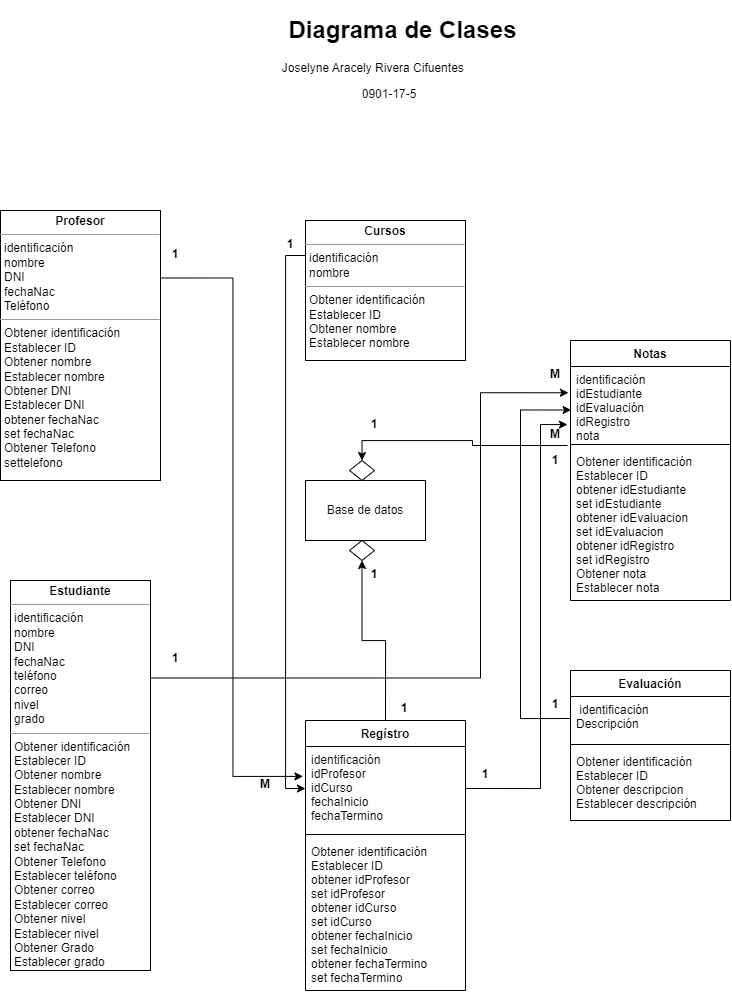

The diagram above was exported from draw.io. Its source (the exported page's mxGraphModel, read from the mxfile embedded in the PNG):
<mxGraphModel dx="2188" dy="1209" grid="1" gridSize="10" guides="1" tooltips="1" connect="1" arrows="1" fold="1" page="1" pageScale="1" pageWidth="827" pageHeight="1169" math="0" shadow="0">
  <root>
    <mxCell id="0" />
    <mxCell id="1" parent="0" />
    <mxCell id="Su798xzf4Vxv22BBG9i1-57" value="&lt;h1&gt;&lt;span style=&quot;white-space: pre;&quot;&gt;&lt;span style=&quot;white-space: pre;&quot;&gt;&#09;&lt;/span&gt;&#09;&lt;/span&gt;&lt;span style=&quot;white-space: pre;&quot;&gt;&#09;&lt;/span&gt;&lt;span style=&quot;white-space: pre;&quot;&gt;&#09;&lt;/span&gt;&lt;span style=&quot;white-space: pre;&quot;&gt;&#09;&lt;/span&gt;&lt;font&gt;&amp;nbsp;Diagrama de Clases&lt;/font&gt;&lt;/h1&gt;&lt;p&gt;&lt;span style=&quot;white-space: pre;&quot;&gt;&#09;&lt;/span&gt;&lt;span style=&quot;white-space: pre;&quot;&gt;&#09;&lt;/span&gt;&lt;span style=&quot;white-space: pre;&quot;&gt;&#09;&lt;/span&gt;&lt;span style=&quot;white-space: pre;&quot;&gt;&#09;&lt;/span&gt;&lt;span style=&quot;white-space: pre;&quot;&gt;&#09;&lt;/span&gt;&lt;span style=&quot;white-space: pre;&quot;&gt;&#09;&lt;/span&gt;&lt;span style=&quot;white-space: pre;&quot;&gt;&#09;&lt;/span&gt;&lt;span style=&quot;white-space: pre;&quot;&gt;&#09;&lt;/span&gt;&lt;span style=&quot;white-space: pre;&quot;&gt;&#09;&lt;/span&gt;&lt;span style=&quot;white-space: pre;&quot;&gt;&#09;&lt;/span&gt;&lt;font&gt;Joselyne Aracely Rivera Cifuentes&lt;/font&gt;&lt;/p&gt;&lt;p&gt;&lt;span style=&quot;white-space: pre;&quot;&gt;&#09;&lt;/span&gt;&lt;span style=&quot;white-space: pre;&quot;&gt;&#09;&lt;/span&gt;&lt;span style=&quot;white-space: pre;&quot;&gt;&#09;&lt;/span&gt;&lt;span style=&quot;white-space: pre;&quot;&gt;&#09;&lt;/span&gt;&lt;span style=&quot;white-space: pre;&quot;&gt;&#09;&lt;/span&gt;&lt;span style=&quot;white-space: pre;&quot;&gt;&#09;&lt;/span&gt;&lt;span style=&quot;white-space: pre;&quot;&gt;&#09;&lt;/span&gt;&lt;span style=&quot;white-space: pre;&quot;&gt;&#09;&lt;/span&gt;&lt;span style=&quot;white-space: pre;&quot;&gt;&#09;&lt;/span&gt;&lt;span style=&quot;white-space: pre;&quot;&gt;&#09;&lt;/span&gt;&lt;span style=&quot;white-space: pre;&quot;&gt;&#09;&lt;/span&gt;&lt;span style=&quot;white-space: pre;&quot;&gt;&#09;&lt;/span&gt;&lt;span style=&quot;white-space: pre;&quot;&gt;&#09;&lt;/span&gt;&lt;font&gt;0901-17-5&lt;/font&gt;&lt;/p&gt;" style="text;html=1;strokeColor=none;fillColor=none;spacing=5;spacingTop=-20;whiteSpace=wrap;overflow=hidden;rounded=0;" parent="1" vertex="1">
      <mxGeometry x="50" y="20" width="710" height="120" as="geometry" />
    </mxCell>
    <mxCell id="Su798xzf4Vxv22BBG9i1-96" value="Base de datos" style="rounded=0;whiteSpace=wrap;html=1;" parent="1" vertex="1">
      <mxGeometry x="345" y="490" width="120" height="60" as="geometry" />
    </mxCell>
    <mxCell id="QL5-rT9L6TUlza3_yNl0-2" style="edgeStyle=orthogonalEdgeStyle;rounded=0;orthogonalLoop=1;jettySize=auto;html=1;exitX=1;exitY=0.25;exitDx=0;exitDy=0;entryX=-0.016;entryY=0.356;entryDx=0;entryDy=0;entryPerimeter=0;" edge="1" parent="1" source="Su798xzf4Vxv22BBG9i1-97" target="Su798xzf4Vxv22BBG9i1-106">
      <mxGeometry relative="1" as="geometry" />
    </mxCell>
    <mxCell id="Su798xzf4Vxv22BBG9i1-97" value="&lt;p style=&quot;margin:0px;margin-top:4px;text-align:center;&quot;&gt;&lt;b&gt;Profesor&lt;/b&gt;&lt;/p&gt;&lt;hr size=&quot;1&quot;&gt;&lt;p style=&quot;margin:0px;margin-left:4px;&quot;&gt;identificación&lt;/p&gt;&lt;p style=&quot;margin:0px;margin-left:4px;&quot;&gt;nombre&lt;/p&gt;&lt;p style=&quot;margin:0px;margin-left:4px;&quot;&gt;DNI&lt;/p&gt;&lt;p style=&quot;margin:0px;margin-left:4px;&quot;&gt;fechaNac&lt;/p&gt;&lt;p style=&quot;margin:0px;margin-left:4px;&quot;&gt;&lt;font&gt;Teléfono&lt;/font&gt;&lt;/p&gt;&lt;hr size=&quot;1&quot;&gt;&lt;p style=&quot;margin:0px;margin-left:4px;&quot;&gt;Obtener identificación&lt;/p&gt;&lt;p style=&quot;margin:0px;margin-left:4px;&quot;&gt;Establecer ID&lt;/p&gt;&lt;p style=&quot;margin:0px;margin-left:4px;&quot;&gt;Obtener nombre&lt;/p&gt;&lt;p style=&quot;margin:0px;margin-left:4px;&quot;&gt;Establecer nombre&lt;/p&gt;&lt;p style=&quot;margin:0px;margin-left:4px;&quot;&gt;Obtener DNI&lt;/p&gt;&lt;p style=&quot;margin:0px;margin-left:4px;&quot;&gt;Establecer DNI&lt;/p&gt;&lt;p style=&quot;margin:0px;margin-left:4px;&quot;&gt;obtener fechaNac&lt;/p&gt;&lt;p style=&quot;margin:0px;margin-left:4px;&quot;&gt;set fechaNac&lt;/p&gt;&lt;p style=&quot;margin:0px;margin-left:4px;&quot;&gt;Obtener Telefono&lt;/p&gt;&lt;p style=&quot;margin:0px;margin-left:4px;&quot;&gt;settelefono&lt;/p&gt;&lt;p style=&quot;margin:0px;margin-left:4px;&quot;&gt;&lt;br&gt;&lt;/p&gt;" style="verticalAlign=top;align=left;overflow=fill;fontSize=12;fontFamily=Helvetica;html=1;" parent="1" vertex="1">
      <mxGeometry x="40" y="220" width="160" height="270" as="geometry" />
    </mxCell>
    <mxCell id="QL5-rT9L6TUlza3_yNl0-4" style="edgeStyle=orthogonalEdgeStyle;rounded=0;orthogonalLoop=1;jettySize=auto;html=1;exitX=0;exitY=0.25;exitDx=0;exitDy=0;entryX=0;entryY=0.5;entryDx=0;entryDy=0;" edge="1" parent="1" source="Su798xzf4Vxv22BBG9i1-98" target="Su798xzf4Vxv22BBG9i1-106">
      <mxGeometry relative="1" as="geometry" />
    </mxCell>
    <mxCell id="Su798xzf4Vxv22BBG9i1-98" value="&lt;p style=&quot;margin:0px;margin-top:4px;text-align:center;&quot;&gt;&lt;b&gt;Cursos&lt;/b&gt;&lt;/p&gt;&lt;hr size=&quot;1&quot;&gt;&lt;p style=&quot;margin:0px;margin-left:4px;&quot;&gt;identificación&lt;/p&gt;&lt;p style=&quot;margin:0px;margin-left:4px;&quot;&gt;nombre&lt;/p&gt;&lt;hr size=&quot;1&quot;&gt;&lt;p style=&quot;margin:0px;margin-left:4px;&quot;&gt;&lt;span style=&quot;background-color: initial;&quot;&gt;Obtener identificación&lt;/span&gt;&lt;/p&gt;&lt;p style=&quot;margin:0px;margin-left:4px;&quot;&gt;Establecer ID&lt;/p&gt;&lt;p style=&quot;margin:0px;margin-left:4px;&quot;&gt;Obtener nombre&lt;/p&gt;&lt;p style=&quot;margin:0px;margin-left:4px;&quot;&gt;Establecer nombre&lt;/p&gt;" style="verticalAlign=top;align=left;overflow=fill;fontSize=12;fontFamily=Helvetica;html=1;" parent="1" vertex="1">
      <mxGeometry x="345" y="230" width="160" height="140" as="geometry" />
    </mxCell>
    <mxCell id="QL5-rT9L6TUlza3_yNl0-3" style="edgeStyle=orthogonalEdgeStyle;rounded=0;orthogonalLoop=1;jettySize=auto;html=1;exitX=1;exitY=0.25;exitDx=0;exitDy=0;entryX=-0.013;entryY=0.355;entryDx=0;entryDy=0;entryPerimeter=0;" edge="1" parent="1" source="Su798xzf4Vxv22BBG9i1-99" target="Su798xzf4Vxv22BBG9i1-110">
      <mxGeometry relative="1" as="geometry">
        <Array as="points">
          <mxPoint x="520" y="688" />
          <mxPoint x="520" y="402" />
        </Array>
      </mxGeometry>
    </mxCell>
    <mxCell id="Su798xzf4Vxv22BBG9i1-99" value="&lt;p style=&quot;margin:0px;margin-top:4px;text-align:center;&quot;&gt;&lt;b&gt;Estudiante&lt;/b&gt;&lt;/p&gt;&lt;hr size=&quot;1&quot;&gt;&lt;p style=&quot;margin:0px;margin-left:4px;&quot;&gt;identificación&lt;/p&gt;&lt;p style=&quot;margin:0px;margin-left:4px;&quot;&gt;nombre&lt;/p&gt;&lt;p style=&quot;margin:0px;margin-left:4px;&quot;&gt;DNI&lt;/p&gt;&lt;p style=&quot;margin:0px;margin-left:4px;&quot;&gt;fechaNac&lt;/p&gt;&lt;p style=&quot;margin:0px;margin-left:4px;&quot;&gt;teléfono&lt;/p&gt;&lt;p style=&quot;margin:0px;margin-left:4px;&quot;&gt;correo&lt;/p&gt;&lt;p style=&quot;margin:0px;margin-left:4px;&quot;&gt;nivel&lt;/p&gt;&lt;p style=&quot;margin:0px;margin-left:4px;&quot;&gt;grado&lt;/p&gt;&lt;hr size=&quot;1&quot;&gt;&lt;p style=&quot;margin:0px;margin-left:4px;&quot;&gt;Obtener identificación&lt;/p&gt;&lt;p style=&quot;margin:0px;margin-left:4px;&quot;&gt;Establecer ID&lt;/p&gt;&lt;p style=&quot;margin:0px;margin-left:4px;&quot;&gt;Obtener nombre&lt;/p&gt;&lt;p style=&quot;margin:0px;margin-left:4px;&quot;&gt;Establecer nombre&lt;/p&gt;&lt;p style=&quot;margin:0px;margin-left:4px;&quot;&gt;Obtener DNI&lt;/p&gt;&lt;p style=&quot;margin:0px;margin-left:4px;&quot;&gt;Establecer DNI&lt;/p&gt;&lt;p style=&quot;margin:0px;margin-left:4px;&quot;&gt;obtener fechaNac&lt;/p&gt;&lt;p style=&quot;margin:0px;margin-left:4px;&quot;&gt;set fechaNac&lt;/p&gt;&lt;p style=&quot;margin:0px;margin-left:4px;&quot;&gt;Obtener Telefono&lt;/p&gt;&lt;p style=&quot;margin:0px;margin-left:4px;&quot;&gt;Establecer teléfono&lt;/p&gt;&lt;p style=&quot;margin:0px;margin-left:4px;&quot;&gt;Obtener correo&lt;/p&gt;&lt;p style=&quot;margin:0px;margin-left:4px;&quot;&gt;Establecer correo&lt;/p&gt;&lt;p style=&quot;margin:0px;margin-left:4px;&quot;&gt;Obtener nivel&lt;/p&gt;&lt;p style=&quot;margin:0px;margin-left:4px;&quot;&gt;Establecer nivel&lt;/p&gt;&lt;p style=&quot;margin:0px;margin-left:4px;&quot;&gt;Obtener Grado&lt;/p&gt;&lt;p style=&quot;margin:0px;margin-left:4px;&quot;&gt;Establecer grado&lt;/p&gt;" style="verticalAlign=top;align=left;overflow=fill;fontSize=12;fontFamily=Helvetica;html=1;" parent="1" vertex="1">
      <mxGeometry x="50" y="590" width="140" height="390" as="geometry" />
    </mxCell>
    <mxCell id="Su798xzf4Vxv22BBG9i1-101" value="Evaluación" style="swimlane;fontStyle=1;align=center;verticalAlign=top;childLayout=stackLayout;horizontal=1;startSize=26;horizontalStack=0;resizeParent=1;resizeParentMax=0;resizeLast=0;collapsible=1;marginBottom=0;" parent="1" vertex="1">
      <mxGeometry x="610" y="680" width="160" height="150" as="geometry" />
    </mxCell>
    <mxCell id="Su798xzf4Vxv22BBG9i1-102" value=" identificación&#10;Descripción" style="text;strokeColor=none;fillColor=none;align=left;verticalAlign=top;spacingLeft=4;spacingRight=4;overflow=hidden;rotatable=0;points=[[0,0.5],[1,0.5]];portConstraint=eastwest;" parent="Su798xzf4Vxv22BBG9i1-101" vertex="1">
      <mxGeometry y="26" width="160" height="44" as="geometry" />
    </mxCell>
    <mxCell id="Su798xzf4Vxv22BBG9i1-103" value="" style="line;strokeWidth=1;fillColor=none;align=left;verticalAlign=middle;spacingTop=-1;spacingLeft=3;spacingRight=3;rotatable=0;labelPosition=right;points=[];portConstraint=eastwest;strokeColor=inherit;" parent="Su798xzf4Vxv22BBG9i1-101" vertex="1">
      <mxGeometry y="70" width="160" height="8" as="geometry" />
    </mxCell>
    <mxCell id="Su798xzf4Vxv22BBG9i1-104" value="Obtener identificación&#10;Establecer ID&#10;Obtener descripcion&#10;Establecer descripción" style="text;strokeColor=none;fillColor=none;align=left;verticalAlign=top;spacingLeft=4;spacingRight=4;overflow=hidden;rotatable=0;points=[[0,0.5],[1,0.5]];portConstraint=eastwest;" parent="Su798xzf4Vxv22BBG9i1-101" vertex="1">
      <mxGeometry y="78" width="160" height="72" as="geometry" />
    </mxCell>
    <mxCell id="QL5-rT9L6TUlza3_yNl0-10" style="edgeStyle=orthogonalEdgeStyle;rounded=0;orthogonalLoop=1;jettySize=auto;html=1;exitX=0.5;exitY=0;exitDx=0;exitDy=0;entryX=0.5;entryY=1;entryDx=0;entryDy=0;" edge="1" parent="1" source="Su798xzf4Vxv22BBG9i1-105" target="QL5-rT9L6TUlza3_yNl0-8">
      <mxGeometry relative="1" as="geometry" />
    </mxCell>
    <mxCell id="Su798xzf4Vxv22BBG9i1-105" value="Regístro" style="swimlane;fontStyle=1;align=center;verticalAlign=top;childLayout=stackLayout;horizontal=1;startSize=26;horizontalStack=0;resizeParent=1;resizeParentMax=0;resizeLast=0;collapsible=1;marginBottom=0;" parent="1" vertex="1">
      <mxGeometry x="345" y="730" width="160" height="270" as="geometry" />
    </mxCell>
    <mxCell id="Su798xzf4Vxv22BBG9i1-106" value="identificación&#10;idProfesor&#10;idCurso&#10;fechaInicio&#10;fechaTermino" style="text;strokeColor=none;fillColor=none;align=left;verticalAlign=top;spacingLeft=4;spacingRight=4;overflow=hidden;rotatable=0;points=[[0,0.5],[1,0.5]];portConstraint=eastwest;" parent="Su798xzf4Vxv22BBG9i1-105" vertex="1">
      <mxGeometry y="26" width="160" height="84" as="geometry" />
    </mxCell>
    <mxCell id="Su798xzf4Vxv22BBG9i1-107" value="" style="line;strokeWidth=1;fillColor=none;align=left;verticalAlign=middle;spacingTop=-1;spacingLeft=3;spacingRight=3;rotatable=0;labelPosition=right;points=[];portConstraint=eastwest;strokeColor=inherit;" parent="Su798xzf4Vxv22BBG9i1-105" vertex="1">
      <mxGeometry y="110" width="160" height="8" as="geometry" />
    </mxCell>
    <mxCell id="Su798xzf4Vxv22BBG9i1-108" value="Obtener identificación&#10;Establecer ID&#10;obtener idProfesor&#10;set idProfesor&#10;obtener idCurso&#10;set idCurso&#10;obtener fechaInicio&#10;set fechaInicio&#10;obtener fechaTermino&#10;set fechaTermino" style="text;strokeColor=none;fillColor=none;align=left;verticalAlign=top;spacingLeft=4;spacingRight=4;overflow=hidden;rotatable=0;points=[[0,0.5],[1,0.5]];portConstraint=eastwest;" parent="Su798xzf4Vxv22BBG9i1-105" vertex="1">
      <mxGeometry y="118" width="160" height="152" as="geometry" />
    </mxCell>
    <mxCell id="Su798xzf4Vxv22BBG9i1-109" value="Notas" style="swimlane;fontStyle=1;align=center;verticalAlign=top;childLayout=stackLayout;horizontal=1;startSize=26;horizontalStack=0;resizeParent=1;resizeParentMax=0;resizeLast=0;collapsible=1;marginBottom=0;" parent="1" vertex="1">
      <mxGeometry x="610" y="350" width="160" height="260" as="geometry" />
    </mxCell>
    <mxCell id="Su798xzf4Vxv22BBG9i1-110" value="identificación&#10;idEstudiante&#10;idEvaluación&#10;idRegistro&#10;nota" style="text;strokeColor=none;fillColor=none;align=left;verticalAlign=top;spacingLeft=4;spacingRight=4;overflow=hidden;rotatable=0;points=[[0,0.5],[1,0.5]];portConstraint=eastwest;" parent="Su798xzf4Vxv22BBG9i1-109" vertex="1">
      <mxGeometry y="26" width="160" height="74" as="geometry" />
    </mxCell>
    <mxCell id="Su798xzf4Vxv22BBG9i1-111" value="" style="line;strokeWidth=1;fillColor=none;align=left;verticalAlign=middle;spacingTop=-1;spacingLeft=3;spacingRight=3;rotatable=0;labelPosition=right;points=[];portConstraint=eastwest;strokeColor=inherit;" parent="Su798xzf4Vxv22BBG9i1-109" vertex="1">
      <mxGeometry y="100" width="160" height="8" as="geometry" />
    </mxCell>
    <mxCell id="Su798xzf4Vxv22BBG9i1-112" value="Obtener identificación&#10;Establecer ID&#10;obtener idEstudiante&#10;set idEstudiante&#10;obtener idEvaluacion&#10;set idEvaluacion&#10;obtener idRegistro&#10;set idRegistro&#10;Obtener nota&#10;Establecer nota" style="text;strokeColor=none;fillColor=none;align=left;verticalAlign=top;spacingLeft=4;spacingRight=4;overflow=hidden;rotatable=0;points=[[0,0.5],[1,0.5]];portConstraint=eastwest;" parent="Su798xzf4Vxv22BBG9i1-109" vertex="1">
      <mxGeometry y="108" width="160" height="152" as="geometry" />
    </mxCell>
    <mxCell id="QL5-rT9L6TUlza3_yNl0-5" style="edgeStyle=orthogonalEdgeStyle;rounded=0;orthogonalLoop=1;jettySize=auto;html=1;exitX=0;exitY=0.5;exitDx=0;exitDy=0;entryX=0.004;entryY=0.588;entryDx=0;entryDy=0;entryPerimeter=0;" edge="1" parent="1" source="Su798xzf4Vxv22BBG9i1-102" target="Su798xzf4Vxv22BBG9i1-110">
      <mxGeometry relative="1" as="geometry">
        <Array as="points">
          <mxPoint x="560" y="728" />
          <mxPoint x="560" y="419" />
        </Array>
      </mxGeometry>
    </mxCell>
    <mxCell id="QL5-rT9L6TUlza3_yNl0-6" style="edgeStyle=orthogonalEdgeStyle;rounded=0;orthogonalLoop=1;jettySize=auto;html=1;exitX=1;exitY=0.5;exitDx=0;exitDy=0;entryX=-0.019;entryY=0.785;entryDx=0;entryDy=0;entryPerimeter=0;" edge="1" parent="1" source="Su798xzf4Vxv22BBG9i1-106" target="Su798xzf4Vxv22BBG9i1-110">
      <mxGeometry relative="1" as="geometry">
        <Array as="points">
          <mxPoint x="580" y="798" />
          <mxPoint x="580" y="434" />
        </Array>
      </mxGeometry>
    </mxCell>
    <mxCell id="QL5-rT9L6TUlza3_yNl0-7" value="" style="rhombus;whiteSpace=wrap;html=1;" vertex="1" parent="1">
      <mxGeometry x="389" y="470" width="25" height="20" as="geometry" />
    </mxCell>
    <mxCell id="QL5-rT9L6TUlza3_yNl0-8" value="" style="rhombus;whiteSpace=wrap;html=1;" vertex="1" parent="1">
      <mxGeometry x="389" y="550" width="25" height="20" as="geometry" />
    </mxCell>
    <mxCell id="QL5-rT9L6TUlza3_yNl0-9" style="edgeStyle=orthogonalEdgeStyle;rounded=0;orthogonalLoop=1;jettySize=auto;html=1;exitX=-0.019;exitY=1.068;exitDx=0;exitDy=0;entryX=0.5;entryY=0;entryDx=0;entryDy=0;exitPerimeter=0;" edge="1" parent="1" source="Su798xzf4Vxv22BBG9i1-110" target="QL5-rT9L6TUlza3_yNl0-7">
      <mxGeometry relative="1" as="geometry">
        <Array as="points">
          <mxPoint x="512" y="455" />
          <mxPoint x="512" y="450" />
          <mxPoint x="402" y="450" />
        </Array>
      </mxGeometry>
    </mxCell>
    <mxCell id="QL5-rT9L6TUlza3_yNl0-21" value="1" style="text;align=center;fontStyle=1;verticalAlign=middle;spacingLeft=3;spacingRight=3;strokeColor=none;rotatable=0;points=[[0,0.5],[1,0.5]];portConstraint=eastwest;" vertex="1" parent="1">
      <mxGeometry x="200" y="654" width="30" height="26" as="geometry" />
    </mxCell>
    <mxCell id="QL5-rT9L6TUlza3_yNl0-22" value="1" style="text;align=center;fontStyle=1;verticalAlign=middle;spacingLeft=3;spacingRight=3;strokeColor=none;rotatable=0;points=[[0,0.5],[1,0.5]];portConstraint=eastwest;" vertex="1" parent="1">
      <mxGeometry x="200" y="250" width="30" height="26" as="geometry" />
    </mxCell>
    <mxCell id="QL5-rT9L6TUlza3_yNl0-23" value="1" style="text;align=center;fontStyle=1;verticalAlign=middle;spacingLeft=3;spacingRight=3;strokeColor=none;rotatable=0;points=[[0,0.5],[1,0.5]];portConstraint=eastwest;" vertex="1" parent="1">
      <mxGeometry x="315" y="240" width="30" height="26" as="geometry" />
    </mxCell>
    <mxCell id="QL5-rT9L6TUlza3_yNl0-24" value="1" style="text;align=center;fontStyle=1;verticalAlign=middle;spacingLeft=3;spacingRight=3;strokeColor=none;rotatable=0;points=[[0,0.5],[1,0.5]];portConstraint=eastwest;" vertex="1" parent="1">
      <mxGeometry x="510" y="770" width="30" height="26" as="geometry" />
    </mxCell>
    <mxCell id="QL5-rT9L6TUlza3_yNl0-25" value="1" style="text;align=center;fontStyle=1;verticalAlign=middle;spacingLeft=3;spacingRight=3;strokeColor=none;rotatable=0;points=[[0,0.5],[1,0.5]];portConstraint=eastwest;" vertex="1" parent="1">
      <mxGeometry x="580" y="700" width="30" height="26" as="geometry" />
    </mxCell>
    <mxCell id="QL5-rT9L6TUlza3_yNl0-26" value="M" style="text;align=center;fontStyle=1;verticalAlign=middle;spacingLeft=3;spacingRight=3;strokeColor=none;rotatable=0;points=[[0,0.5],[1,0.5]];portConstraint=eastwest;" vertex="1" parent="1">
      <mxGeometry x="580" y="370" width="30" height="26" as="geometry" />
    </mxCell>
    <mxCell id="QL5-rT9L6TUlza3_yNl0-27" value="M" style="text;align=center;fontStyle=1;verticalAlign=middle;spacingLeft=3;spacingRight=3;strokeColor=none;rotatable=0;points=[[0,0.5],[1,0.5]];portConstraint=eastwest;" vertex="1" parent="1">
      <mxGeometry x="290" y="780" width="30" height="26" as="geometry" />
    </mxCell>
    <mxCell id="QL5-rT9L6TUlza3_yNl0-28" value="M" style="text;align=center;fontStyle=1;verticalAlign=middle;spacingLeft=3;spacingRight=3;strokeColor=none;rotatable=0;points=[[0,0.5],[1,0.5]];portConstraint=eastwest;" vertex="1" parent="1">
      <mxGeometry x="580" y="430" width="30" height="26" as="geometry" />
    </mxCell>
    <mxCell id="QL5-rT9L6TUlza3_yNl0-29" value="1" style="text;align=center;fontStyle=1;verticalAlign=middle;spacingLeft=3;spacingRight=3;strokeColor=none;rotatable=0;points=[[0,0.5],[1,0.5]];portConstraint=eastwest;" vertex="1" parent="1">
      <mxGeometry x="399" y="420" width="30" height="26" as="geometry" />
    </mxCell>
    <mxCell id="QL5-rT9L6TUlza3_yNl0-31" value="1" style="text;align=center;fontStyle=1;verticalAlign=middle;spacingLeft=3;spacingRight=3;strokeColor=none;rotatable=0;points=[[0,0.5],[1,0.5]];portConstraint=eastwest;" vertex="1" parent="1">
      <mxGeometry x="399" y="570" width="30" height="26" as="geometry" />
    </mxCell>
    <mxCell id="QL5-rT9L6TUlza3_yNl0-32" value="1" style="text;align=center;fontStyle=1;verticalAlign=middle;spacingLeft=3;spacingRight=3;strokeColor=none;rotatable=0;points=[[0,0.5],[1,0.5]];portConstraint=eastwest;" vertex="1" parent="1">
      <mxGeometry x="429" y="704" width="30" height="26" as="geometry" />
    </mxCell>
    <mxCell id="QL5-rT9L6TUlza3_yNl0-33" value="1" style="text;align=center;fontStyle=1;verticalAlign=middle;spacingLeft=3;spacingRight=3;strokeColor=none;rotatable=0;points=[[0,0.5],[1,0.5]];portConstraint=eastwest;" vertex="1" parent="1">
      <mxGeometry x="580" y="456" width="30" height="26" as="geometry" />
    </mxCell>
  </root>
</mxGraphModel>